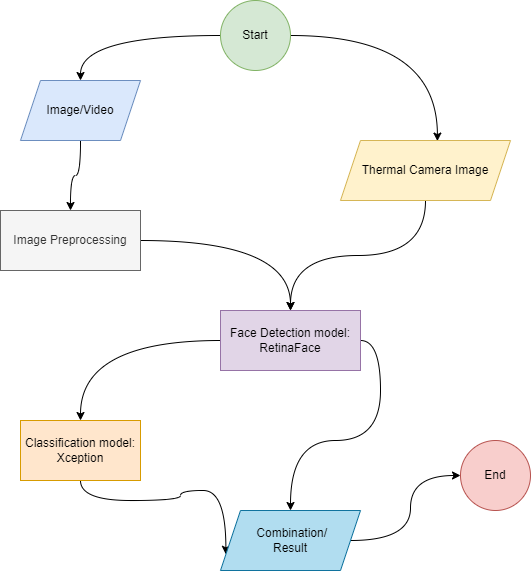

The diagram above was exported from draw.io. Its source (the exported page's mxGraphModel, read from the mxfile embedded in the PNG):
<mxGraphModel dx="1653" dy="815" grid="1" gridSize="10" guides="1" tooltips="1" connect="1" arrows="1" fold="1" page="1" pageScale="1" pageWidth="850" pageHeight="1100" math="0" shadow="0">
  <root>
    <mxCell id="0" />
    <mxCell id="1" parent="0" />
    <mxCell id="7NHp8Z7rdsNG-9uYs5De-11" style="edgeStyle=orthogonalEdgeStyle;orthogonalLoop=1;jettySize=auto;html=1;curved=1;" edge="1" parent="1" source="7NHp8Z7rdsNG-9uYs5De-1" target="7NHp8Z7rdsNG-9uYs5De-2">
      <mxGeometry relative="1" as="geometry" />
    </mxCell>
    <mxCell id="7NHp8Z7rdsNG-9uYs5De-15" style="edgeStyle=orthogonalEdgeStyle;curved=1;orthogonalLoop=1;jettySize=auto;html=1;entryX=0.57;entryY=0.01;entryDx=0;entryDy=0;entryPerimeter=0;" edge="1" parent="1" source="7NHp8Z7rdsNG-9uYs5De-1" target="7NHp8Z7rdsNG-9uYs5De-9">
      <mxGeometry relative="1" as="geometry" />
    </mxCell>
    <mxCell id="7NHp8Z7rdsNG-9uYs5De-1" value="Start" style="ellipse;whiteSpace=wrap;html=1;aspect=fixed;fillColor=#d5e8d4;strokeColor=#82b366;" vertex="1" parent="1">
      <mxGeometry x="260" y="50" width="70" height="70" as="geometry" />
    </mxCell>
    <mxCell id="7NHp8Z7rdsNG-9uYs5De-12" style="edgeStyle=orthogonalEdgeStyle;curved=1;orthogonalLoop=1;jettySize=auto;html=1;" edge="1" parent="1" source="7NHp8Z7rdsNG-9uYs5De-2" target="7NHp8Z7rdsNG-9uYs5De-3">
      <mxGeometry relative="1" as="geometry" />
    </mxCell>
    <mxCell id="7NHp8Z7rdsNG-9uYs5De-2" value="Image/Video" style="shape=parallelogram;perimeter=parallelogramPerimeter;whiteSpace=wrap;html=1;fixedSize=1;fillColor=#dae8fc;strokeColor=#6c8ebf;" vertex="1" parent="1">
      <mxGeometry x="60" y="130" width="120" height="60" as="geometry" />
    </mxCell>
    <mxCell id="7NHp8Z7rdsNG-9uYs5De-13" style="edgeStyle=orthogonalEdgeStyle;curved=1;orthogonalLoop=1;jettySize=auto;html=1;entryX=0.5;entryY=0;entryDx=0;entryDy=0;" edge="1" parent="1" source="7NHp8Z7rdsNG-9uYs5De-3" target="7NHp8Z7rdsNG-9uYs5De-4">
      <mxGeometry relative="1" as="geometry" />
    </mxCell>
    <mxCell id="7NHp8Z7rdsNG-9uYs5De-3" value="Image Preprocessing" style="rounded=0;whiteSpace=wrap;html=1;fillColor=#f5f5f5;fontColor=#333333;strokeColor=#666666;" vertex="1" parent="1">
      <mxGeometry x="40" y="260" width="140" height="60" as="geometry" />
    </mxCell>
    <mxCell id="7NHp8Z7rdsNG-9uYs5De-14" style="edgeStyle=orthogonalEdgeStyle;curved=1;orthogonalLoop=1;jettySize=auto;html=1;entryX=0.5;entryY=0;entryDx=0;entryDy=0;" edge="1" parent="1" source="7NHp8Z7rdsNG-9uYs5De-4" target="7NHp8Z7rdsNG-9uYs5De-6">
      <mxGeometry relative="1" as="geometry" />
    </mxCell>
    <mxCell id="7NHp8Z7rdsNG-9uYs5De-17" style="edgeStyle=orthogonalEdgeStyle;curved=1;orthogonalLoop=1;jettySize=auto;html=1;exitX=1;exitY=0.5;exitDx=0;exitDy=0;" edge="1" parent="1" source="7NHp8Z7rdsNG-9uYs5De-4" target="7NHp8Z7rdsNG-9uYs5De-7">
      <mxGeometry relative="1" as="geometry" />
    </mxCell>
    <mxCell id="7NHp8Z7rdsNG-9uYs5De-4" value="Face Detection model:&lt;br&gt;RetinaFace" style="rounded=0;whiteSpace=wrap;html=1;fillColor=#e1d5e7;strokeColor=#9673a6;" vertex="1" parent="1">
      <mxGeometry x="260" y="360" width="140" height="60" as="geometry" />
    </mxCell>
    <mxCell id="7NHp8Z7rdsNG-9uYs5De-19" style="edgeStyle=orthogonalEdgeStyle;curved=1;orthogonalLoop=1;jettySize=auto;html=1;entryX=0;entryY=0.75;entryDx=0;entryDy=0;exitX=0.5;exitY=1;exitDx=0;exitDy=0;" edge="1" parent="1" source="7NHp8Z7rdsNG-9uYs5De-6" target="7NHp8Z7rdsNG-9uYs5De-7">
      <mxGeometry relative="1" as="geometry" />
    </mxCell>
    <mxCell id="7NHp8Z7rdsNG-9uYs5De-6" value="Classification model:&lt;br&gt;Xception" style="rounded=0;whiteSpace=wrap;html=1;fillColor=#ffe6cc;strokeColor=#d79b00;" vertex="1" parent="1">
      <mxGeometry x="60" y="470" width="120" height="60" as="geometry" />
    </mxCell>
    <mxCell id="7NHp8Z7rdsNG-9uYs5De-21" style="edgeStyle=orthogonalEdgeStyle;curved=1;orthogonalLoop=1;jettySize=auto;html=1;entryX=0;entryY=0.5;entryDx=0;entryDy=0;" edge="1" parent="1" source="7NHp8Z7rdsNG-9uYs5De-7" target="7NHp8Z7rdsNG-9uYs5De-10">
      <mxGeometry relative="1" as="geometry" />
    </mxCell>
    <mxCell id="7NHp8Z7rdsNG-9uYs5De-7" value="&amp;nbsp;Combination/&lt;br&gt;Result" style="shape=parallelogram;perimeter=parallelogramPerimeter;whiteSpace=wrap;html=1;fixedSize=1;fillColor=#b1ddf0;strokeColor=#10739e;" vertex="1" parent="1">
      <mxGeometry x="260" y="560" width="140" height="60" as="geometry" />
    </mxCell>
    <mxCell id="7NHp8Z7rdsNG-9uYs5De-16" style="edgeStyle=orthogonalEdgeStyle;curved=1;orthogonalLoop=1;jettySize=auto;html=1;exitX=0.5;exitY=1;exitDx=0;exitDy=0;" edge="1" parent="1" source="7NHp8Z7rdsNG-9uYs5De-9" target="7NHp8Z7rdsNG-9uYs5De-4">
      <mxGeometry relative="1" as="geometry" />
    </mxCell>
    <mxCell id="7NHp8Z7rdsNG-9uYs5De-9" value="Thermal Camera Image" style="shape=parallelogram;perimeter=parallelogramPerimeter;whiteSpace=wrap;html=1;fixedSize=1;fillColor=#fff2cc;strokeColor=#d6b656;" vertex="1" parent="1">
      <mxGeometry x="380" y="190" width="170" height="60" as="geometry" />
    </mxCell>
    <mxCell id="7NHp8Z7rdsNG-9uYs5De-10" value="End" style="ellipse;whiteSpace=wrap;html=1;aspect=fixed;fillColor=#f8cecc;strokeColor=#b85450;" vertex="1" parent="1">
      <mxGeometry x="500" y="490" width="70" height="70" as="geometry" />
    </mxCell>
  </root>
</mxGraphModel>